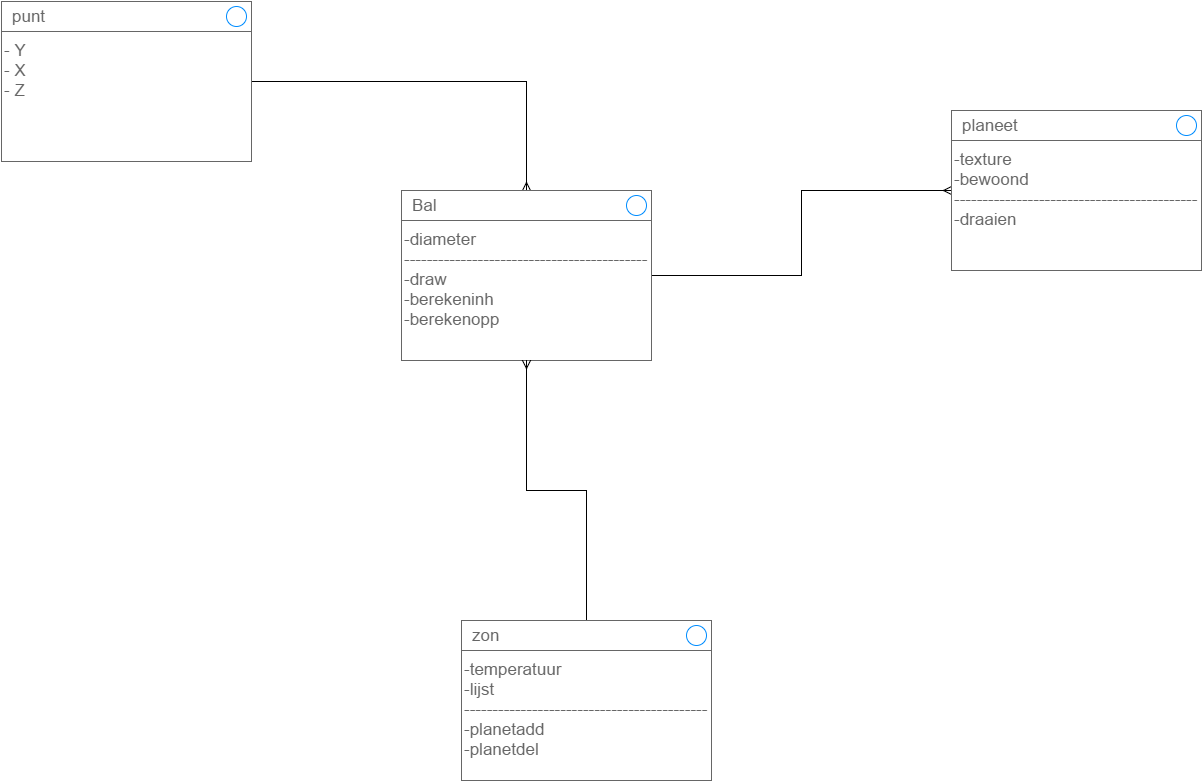

The diagram above was exported from draw.io. Its source (the exported page's mxGraphModel, read from the mxfile embedded in the PNG):
<mxGraphModel dx="1830" dy="1120" grid="1" gridSize="10" guides="1" tooltips="1" connect="1" arrows="1" fold="1" page="0" pageScale="1" pageWidth="826" pageHeight="1169" background="#ffffff" math="0" shadow="0">
  <root>
    <mxCell id="0" style=";html=1;" />
    <mxCell id="1" style=";html=1;" parent="0" />
    <mxCell id="121" value="" style="edgeStyle=orthogonalEdgeStyle;rounded=0;html=1;endArrow=ERmany;endFill=0;jettySize=auto;orthogonalLoop=1;strokeColor=#000000;strokeWidth=1;align=left;" parent="1" source="115" edge="1">
      <mxGeometry relative="1" as="geometry">
        <mxPoint x="-184" y="-64" as="targetPoint" />
      </mxGeometry>
    </mxCell>
    <mxCell id="140" style="edgeStyle=orthogonalEdgeStyle;rounded=0;html=1;endArrow=ERmany;endFill=0;jettySize=auto;orthogonalLoop=1;strokeColor=#000000;strokeWidth=1;align=left;" parent="1" source="114" target="122" edge="1">
      <mxGeometry relative="1" as="geometry" />
    </mxCell>
    <mxCell id="114" value="&lt;div style=&quot;text-align: left&quot;&gt;&lt;span&gt;- Y&lt;/span&gt;&lt;/div&gt;&lt;div style=&quot;text-align: left&quot;&gt;- X&lt;/div&gt;&lt;div style=&quot;text-align: left&quot;&gt;- Z&lt;/div&gt;" style="strokeWidth=1;shadow=0;dashed=0;align=left;html=1;shape=mxgraph.mockup.containers.rrect;rSize=0;strokeColor=#666666;fontColor=#666666;fontSize=17;verticalAlign=top;whiteSpace=wrap;fillColor=#ffffff;spacingTop=32;" parent="1" vertex="1">
      <mxGeometry x="-310" y="-109" width="250" height="160" as="geometry" />
    </mxCell>
    <mxCell id="115" value="punt" style="strokeWidth=1;shadow=0;dashed=0;align=left;html=1;shape=mxgraph.mockup.containers.rrect;rSize=0;fontSize=17;fontColor=#666666;strokeColor=#666666;align=left;spacingLeft=8;fillColor=#ffffff;resizeWidth=1;" parent="114" vertex="1">
      <mxGeometry width="250" height="30" relative="1" as="geometry" />
    </mxCell>
    <mxCell id="116" value="" style="shape=ellipse;strokeColor=#008cff;resizable=0;fillColor=none;html=1;align=left;" parent="115" vertex="1">
      <mxGeometry x="1" y="0.5" width="20" height="20" relative="1" as="geometry">
        <mxPoint x="-25" y="-10" as="offset" />
      </mxGeometry>
    </mxCell>
    <mxCell id="141" style="edgeStyle=orthogonalEdgeStyle;rounded=0;html=1;endArrow=ERmany;endFill=0;jettySize=auto;orthogonalLoop=1;strokeColor=#000000;strokeWidth=1;align=left;" parent="1" source="122" target="130" edge="1">
      <mxGeometry relative="1" as="geometry" />
    </mxCell>
    <mxCell id="122" value="-diameter&amp;nbsp;&lt;div&gt;--------------------------------------------draw&lt;/div&gt;&lt;div&gt;-berekeninh&lt;/div&gt;&lt;div&gt;-berekenopp&lt;/div&gt;" style="strokeWidth=1;shadow=0;dashed=0;align=left;html=1;shape=mxgraph.mockup.containers.rrect;rSize=0;strokeColor=#666666;fontColor=#666666;fontSize=17;verticalAlign=top;whiteSpace=wrap;fillColor=#ffffff;spacingTop=32;" parent="1" vertex="1">
      <mxGeometry x="90" y="80" width="250" height="170" as="geometry" />
    </mxCell>
    <mxCell id="123" value="Bal" style="strokeWidth=1;shadow=0;dashed=0;align=left;html=1;shape=mxgraph.mockup.containers.rrect;rSize=0;fontSize=17;fontColor=#666666;strokeColor=#666666;align=left;spacingLeft=8;fillColor=#ffffff;resizeWidth=1;" parent="122" vertex="1">
      <mxGeometry width="250" height="30" relative="1" as="geometry" />
    </mxCell>
    <mxCell id="124" value="" style="shape=ellipse;strokeColor=#008cff;resizable=0;fillColor=none;html=1;align=left;" parent="123" vertex="1">
      <mxGeometry x="1" y="0.5" width="20" height="20" relative="1" as="geometry">
        <mxPoint x="-25" y="-10" as="offset" />
      </mxGeometry>
    </mxCell>
    <mxCell id="130" value="-texture&lt;div&gt;-bewoond&lt;/div&gt;&lt;div&gt;--------------------------------------------draaien&amp;nbsp;&lt;/div&gt;" style="strokeWidth=1;shadow=0;dashed=0;align=left;html=1;shape=mxgraph.mockup.containers.rrect;rSize=0;strokeColor=#666666;fontColor=#666666;fontSize=17;verticalAlign=top;whiteSpace=wrap;fillColor=#ffffff;spacingTop=32;" parent="1" vertex="1">
      <mxGeometry x="640" width="250" height="160" as="geometry" />
    </mxCell>
    <mxCell id="131" value="planeet" style="strokeWidth=1;shadow=0;dashed=0;align=left;html=1;shape=mxgraph.mockup.containers.rrect;rSize=0;fontSize=17;fontColor=#666666;strokeColor=#666666;align=left;spacingLeft=8;fillColor=#ffffff;resizeWidth=1;" parent="130" vertex="1">
      <mxGeometry width="250" height="30" relative="1" as="geometry" />
    </mxCell>
    <mxCell id="132" value="" style="shape=ellipse;strokeColor=#008cff;resizable=0;fillColor=none;html=1;align=left;" parent="131" vertex="1">
      <mxGeometry x="1" y="0.5" width="20" height="20" relative="1" as="geometry">
        <mxPoint x="-25" y="-10" as="offset" />
      </mxGeometry>
    </mxCell>
    <mxCell id="142" style="edgeStyle=orthogonalEdgeStyle;rounded=0;html=1;endArrow=ERmany;endFill=0;jettySize=auto;orthogonalLoop=1;strokeColor=#000000;strokeWidth=1;align=left;" parent="1" source="135" target="122" edge="1">
      <mxGeometry relative="1" as="geometry" />
    </mxCell>
    <mxCell id="134" value="-temperatuur&lt;div&gt;-lijst&lt;/div&gt;&lt;div&gt;--------------------------------------------planetadd&lt;/div&gt;&lt;div&gt;-planetdel&lt;/div&gt;" style="strokeWidth=1;shadow=0;dashed=0;align=left;html=1;shape=mxgraph.mockup.containers.rrect;rSize=0;strokeColor=#666666;fontColor=#666666;fontSize=17;verticalAlign=top;whiteSpace=wrap;fillColor=#ffffff;spacingTop=32;" parent="1" vertex="1">
      <mxGeometry x="150" y="510" width="250" height="160" as="geometry" />
    </mxCell>
    <mxCell id="135" value="zon" style="strokeWidth=1;shadow=0;dashed=0;align=left;html=1;shape=mxgraph.mockup.containers.rrect;rSize=0;fontSize=17;fontColor=#666666;strokeColor=#666666;align=left;spacingLeft=8;fillColor=#ffffff;resizeWidth=1;" parent="134" vertex="1">
      <mxGeometry width="250" height="30" relative="1" as="geometry" />
    </mxCell>
    <mxCell id="136" value="" style="shape=ellipse;strokeColor=#008cff;resizable=0;fillColor=none;html=1;align=left;" parent="135" vertex="1">
      <mxGeometry x="1" y="0.5" width="20" height="20" relative="1" as="geometry">
        <mxPoint x="-25" y="-10" as="offset" />
      </mxGeometry>
    </mxCell>
  </root>
</mxGraphModel>